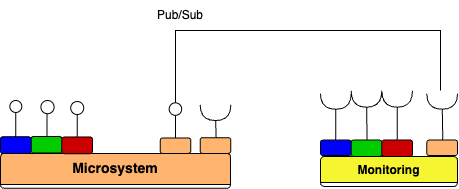

The diagram above was exported from draw.io. Its source (the exported page's mxGraphModel, read from the mxfile embedded in the PNG):
<mxGraphModel dx="1166" dy="783" grid="1" gridSize="10" guides="1" tooltips="1" connect="1" arrows="1" fold="1" page="1" pageScale="1" pageWidth="850" pageHeight="1100" math="0" shadow="0">
  <root>
    <mxCell id="0" />
    <mxCell id="1" parent="0" />
    <mxCell id="2" value="" style="group" vertex="1" connectable="0" parent="1">
      <mxGeometry x="40" y="280" width="457" height="187.77611038372447" as="geometry" />
    </mxCell>
    <mxCell id="3" value="" style="group" vertex="1" connectable="0" parent="2">
      <mxGeometry x="320" y="90" width="137" height="96" as="geometry" />
    </mxCell>
    <mxCell id="4" value="" style="group" vertex="1" connectable="0" parent="3">
      <mxGeometry y="2" width="137" height="94" as="geometry" />
    </mxCell>
    <mxCell id="5" value="Monitoring" style="swimlane;fontStyle=1;align=center;verticalAlign=top;childLayout=stackLayout;horizontal=1;startSize=26;horizontalStack=0;resizeParent=1;resizeParentMax=0;resizeLast=0;collapsible=1;marginBottom=0;labelBackgroundColor=none;labelBorderColor=none;rounded=1;fillColor=#F5F531;" vertex="1" parent="4">
      <mxGeometry y="64" width="137" height="30" as="geometry" />
    </mxCell>
    <mxCell id="6" value="" style="group" vertex="1" connectable="0" parent="4">
      <mxGeometry y="1.2899999999999068" width="30.67" height="61.71" as="geometry" />
    </mxCell>
    <mxCell id="7" value="" style="shape=requiredInterface;html=1;verticalLabelPosition=bottom;sketch=0;fontSize=15;fontColor=#FFFFFF;fillColor=#FFB570;direction=south;" vertex="1" parent="6">
      <mxGeometry width="30.669999999999998" height="15.4275" as="geometry" />
    </mxCell>
    <mxCell id="8" value="" style="rounded=1;whiteSpace=wrap;html=1;fontSize=15;fillColor=#0000FF;" vertex="1" parent="6">
      <mxGeometry y="46.2825" width="30.669999999999998" height="15.4275" as="geometry" />
    </mxCell>
    <mxCell id="9" value="" style="endArrow=none;html=1;rounded=0;fontSize=15;fontColor=#FFFFFF;" edge="1" parent="6" target="7">
      <mxGeometry width="50" height="50" relative="1" as="geometry">
        <mxPoint x="15.334999999999999" y="46.2825" as="sourcePoint" />
        <mxPoint x="-659.405" y="-277.69500000000005" as="targetPoint" />
      </mxGeometry>
    </mxCell>
    <mxCell id="10" value="" style="group" vertex="1" connectable="0" parent="4">
      <mxGeometry x="30.670000000000073" y="-1.7099999999999795" width="30.67" height="65.71" as="geometry" />
    </mxCell>
    <mxCell id="11" value="" style="endArrow=none;html=1;rounded=0;fontSize=15;fontColor=#FFFFFF;exitX=0.232;exitY=0.435;exitDx=0;exitDy=0;exitPerimeter=0;" edge="1" parent="10" target="12">
      <mxGeometry width="50" height="50" relative="1" as="geometry">
        <mxPoint x="15.94840000000014" y="49.44677500000003" as="sourcePoint" />
        <mxPoint x="-659.405" y="-295.695" as="targetPoint" />
      </mxGeometry>
    </mxCell>
    <mxCell id="12" value="" style="shape=requiredInterface;html=1;verticalLabelPosition=bottom;sketch=0;fontSize=15;fontColor=#FFFFFF;fillColor=#FFB570;direction=south;" vertex="1" parent="10">
      <mxGeometry width="30.669999999999998" height="16.4275" as="geometry" />
    </mxCell>
    <mxCell id="13" value="" style="rounded=1;whiteSpace=wrap;html=1;fontSize=15;fillColor=#00CC00;" vertex="1" parent="10">
      <mxGeometry y="49.28249999999999" width="30.669999999999998" height="16.4275" as="geometry" />
    </mxCell>
    <mxCell id="14" value="" style="group" vertex="1" connectable="0" parent="4">
      <mxGeometry x="61.33999999999992" y="-1.7099999999999795" width="30.67" height="65.71" as="geometry" />
    </mxCell>
    <mxCell id="15" value="" style="shape=requiredInterface;html=1;verticalLabelPosition=bottom;sketch=0;fontSize=15;fontColor=#FFFFFF;fillColor=#FFB570;direction=south;" vertex="1" parent="14">
      <mxGeometry width="30.669999999999998" height="16.4275" as="geometry" />
    </mxCell>
    <mxCell id="16" value="" style="rounded=1;whiteSpace=wrap;html=1;fontSize=15;fillColor=#CC0000;" vertex="1" parent="14">
      <mxGeometry y="49.28249999999999" width="30.669999999999998" height="16.4275" as="geometry" />
    </mxCell>
    <mxCell id="17" value="" style="endArrow=none;html=1;rounded=0;fontSize=15;fontColor=#FFFFFF;" edge="1" parent="14" target="15">
      <mxGeometry width="50" height="50" relative="1" as="geometry">
        <mxPoint x="15.334999999999999" y="49.28249999999999" as="sourcePoint" />
        <mxPoint x="-659.405" y="-295.695" as="targetPoint" />
      </mxGeometry>
    </mxCell>
    <mxCell id="18" value="" style="group" vertex="1" connectable="0" parent="4">
      <mxGeometry x="106.32999999999998" y="15.29000000000002" width="30.670000000000016" height="47.710000000000036" as="geometry" />
    </mxCell>
    <mxCell id="19" value="" style="endArrow=none;html=1;rounded=0;fontSize=15;fontColor=#FFFFFF;exitX=0.232;exitY=0.435;exitDx=0;exitDy=0;exitPerimeter=0;" edge="1" parent="18" target="21">
      <mxGeometry width="50" height="50" relative="1" as="geometry">
        <mxPoint x="15.948400000000163" y="32.43677500000001" as="sourcePoint" />
        <mxPoint x="-659.405" y="-291.69500000000005" as="targetPoint" />
      </mxGeometry>
    </mxCell>
    <mxCell id="20" value="" style="rounded=1;whiteSpace=wrap;html=1;fontSize=15;fillColor=#FFB570;" vertex="1" parent="18">
      <mxGeometry y="32.28250000000003" width="30.669999999999998" height="15.4275" as="geometry" />
    </mxCell>
    <mxCell id="21" value="" style="shape=requiredInterface;html=1;verticalLabelPosition=bottom;sketch=0;fontSize=15;fontColor=#FFFFFF;fillColor=#FFB570;direction=south;" vertex="1" parent="4">
      <mxGeometry x="106.32999999999998" y="1.2900000000000205" width="30.669999999999998" height="15.4275" as="geometry" />
    </mxCell>
    <mxCell id="22" value="" style="group" vertex="1" connectable="0" parent="2">
      <mxGeometry y="100" width="230.33999999999997" height="87.77611038372447" as="geometry" />
    </mxCell>
    <mxCell id="23" value="Microsystem" style="swimlane;fontStyle=1;align=center;verticalAlign=top;childLayout=stackLayout;horizontal=1;startSize=31;horizontalStack=0;resizeParent=1;resizeParentMax=0;resizeLast=0;collapsible=1;marginBottom=0;labelBackgroundColor=none;labelBorderColor=none;rounded=1;fillColor=#FFB570;fontSize=14;container=0;" vertex="1" collapsed="1" parent="22">
      <mxGeometry x="1.1368683772161603e-13" y="52.895558465102226" width="230" height="34.88055191862224" as="geometry">
        <mxRectangle width="120" height="34" as="alternateBounds" />
      </mxGeometry>
    </mxCell>
    <mxCell id="24" value="" style="group" vertex="1" connectable="0" parent="22">
      <mxGeometry x="199.66999999999996" y="4.363883573370742" width="30.670000000000016" height="48.53167489173135" as="geometry" />
    </mxCell>
    <mxCell id="25" value="" style="endArrow=none;html=1;rounded=0;fontSize=15;fontColor=#FFFFFF;exitX=0.232;exitY=0.435;exitDx=0;exitDy=0;exitPerimeter=0;" edge="1" parent="24" target="26">
      <mxGeometry width="50" height="50" relative="1" as="geometry">
        <mxPoint x="15.948400000000163" y="32.9954101621513" as="sourcePoint" />
        <mxPoint x="-659.405" y="-296.71865243226927" as="targetPoint" />
      </mxGeometry>
    </mxCell>
    <mxCell id="26" value="" style="shape=requiredInterface;html=1;verticalLabelPosition=bottom;sketch=0;fontSize=15;fontColor=#FFFFFF;fillColor=#FFB570;direction=south;" vertex="1" parent="24">
      <mxGeometry width="30.669999999999998" height="15.69319669654548" as="geometry" />
    </mxCell>
    <mxCell id="27" value="" style="rounded=1;whiteSpace=wrap;html=1;fontSize=15;fillColor=#FFB570;" vertex="1" parent="24">
      <mxGeometry y="32.83847819518586" width="30.669999999999998" height="15.69319669654548" as="geometry" />
    </mxCell>
    <mxCell id="28" value="" style="endArrow=none;html=1;rounded=0;fontSize=15;fontColor=#FFFFFF;exitX=0.232;exitY=0.435;exitDx=0;exitDy=0;exitPerimeter=0;entryX=0.47;entryY=0.894;entryDx=0;entryDy=0;entryPerimeter=0;" edge="1" parent="22" target="30">
      <mxGeometry width="50" height="50" relative="1" as="geometry">
        <mxPoint x="46.61840000000012" y="36.057249219458186" as="sourcePoint" />
        <mxPoint x="45.66999999999999" y="21.36166784167591" as="targetPoint" />
      </mxGeometry>
    </mxCell>
    <mxCell id="29" value="" style="rounded=1;whiteSpace=wrap;html=1;fontSize=15;fillColor=#00CC00;" vertex="1" parent="22">
      <mxGeometry x="30.669999999999987" y="35.89014502971099" width="30.669999999999998" height="16.710418974720522" as="geometry" />
    </mxCell>
    <mxCell id="30" value="" style="ellipse;whiteSpace=wrap;html=1;aspect=fixed;" vertex="1" parent="22">
      <mxGeometry x="40.39999999999998" width="13.21040812744638" height="13.21040812744638" as="geometry" />
    </mxCell>
    <mxCell id="31" value="" style="rounded=1;whiteSpace=wrap;html=1;fontSize=15;fillColor=#CC0000;" vertex="1" parent="22">
      <mxGeometry x="61.34" y="36.406385335884636" width="30.669999999999998" height="16.784167589888217" as="geometry" />
    </mxCell>
    <mxCell id="32" value="" style="endArrow=none;html=1;rounded=0;fontSize=15;fontColor=#FFFFFF;entryX=0.5;entryY=1;entryDx=0;entryDy=0;" edge="1" parent="22" target="33">
      <mxGeometry width="50" height="50" relative="1" as="geometry">
        <mxPoint x="76.67499999999998" y="36.406385335884636" as="sourcePoint" />
        <mxPoint x="76.66999999999999" y="18.310001007150788" as="targetPoint" />
      </mxGeometry>
    </mxCell>
    <mxCell id="33" value="" style="ellipse;whiteSpace=wrap;html=1;aspect=fixed;" vertex="1" parent="22">
      <mxGeometry x="70.22090765595456" y="1.017222278174927" width="12.995710888426844" height="12.995710888426844" as="geometry" />
    </mxCell>
    <mxCell id="34" value="" style="ellipse;whiteSpace=wrap;html=1;aspect=fixed;container=0;" vertex="1" parent="22">
      <mxGeometry x="168.67043478260854" y="2.329439017020775" width="12.494285772747164" height="12.494285772747164" as="geometry" />
    </mxCell>
    <mxCell id="35" value="" style="rounded=0;orthogonalLoop=1;jettySize=auto;html=1;endArrow=none;endFill=0;sketch=0;targetPerimeterSpacing=0;startArrow=none;entryX=0.5;entryY=1;entryDx=0;entryDy=0;" edge="1" parent="22" source="36" target="34">
      <mxGeometry relative="1" as="geometry">
        <mxPoint x="535.0049999999999" y="707.2944539077698" as="sourcePoint" />
        <mxPoint x="535.3383695652171" y="656.9609523916104" as="targetPoint" />
      </mxGeometry>
    </mxCell>
    <mxCell id="36" value="" style="rounded=1;whiteSpace=wrap;html=1;fontSize=15;fillColor=#FFB570;rotation=-180;" vertex="1" parent="22">
      <mxGeometry x="159.66999999999985" y="37.48734371525751" width="30.67000000000004" height="15.408214749844685" as="geometry" />
    </mxCell>
    <mxCell id="37" value="" style="rounded=1;whiteSpace=wrap;html=1;fontSize=15;fillColor=#0000FF;container=0;" vertex="1" parent="22">
      <mxGeometry y="36.30087345644273" width="30.669999999999984" height="16.59468500865953" as="geometry" />
    </mxCell>
    <mxCell id="38" value="" style="endArrow=none;html=1;rounded=0;fontSize=15;fontColor=#FFFFFF;entryX=0.5;entryY=1;entryDx=0;entryDy=0;" edge="1" parent="22" target="40">
      <mxGeometry width="50" height="50" relative="1" as="geometry">
        <mxPoint x="15.33499999999998" y="36.30087345644273" as="sourcePoint" />
        <mxPoint x="15" y="17.631852821700647" as="targetPoint" />
      </mxGeometry>
    </mxCell>
    <mxCell id="39" value="" style="rounded=1;whiteSpace=wrap;html=1;fontSize=15;fillColor=#0000FF;" vertex="1" parent="22">
      <mxGeometry y="36.30087345644273" width="30.669999999999984" height="16.59468500865953" as="geometry" />
    </mxCell>
    <mxCell id="40" value="" style="ellipse;whiteSpace=wrap;html=1;aspect=fixed;" vertex="1" parent="22">
      <mxGeometry x="9.350907655954586" width="11.954084970248383" height="11.954084970248383" as="geometry" />
    </mxCell>
    <mxCell id="41" value="" style="endArrow=none;html=1;rounded=0;exitX=0.5;exitY=0;exitDx=0;exitDy=0;" edge="1" parent="2" source="34">
      <mxGeometry width="50" height="50" relative="1" as="geometry">
        <mxPoint x="180" y="100" as="sourcePoint" />
        <mxPoint x="440" y="90" as="targetPoint" />
        <Array as="points">
          <mxPoint x="175" y="30" />
          <mxPoint x="440" y="30" />
        </Array>
      </mxGeometry>
    </mxCell>
    <mxCell id="42" value="Pub/Sub" style="text;html=1;align=center;verticalAlign=middle;whiteSpace=wrap;rounded=0;" vertex="1" parent="2">
      <mxGeometry x="150" width="60" height="30" as="geometry" />
    </mxCell>
  </root>
</mxGraphModel>